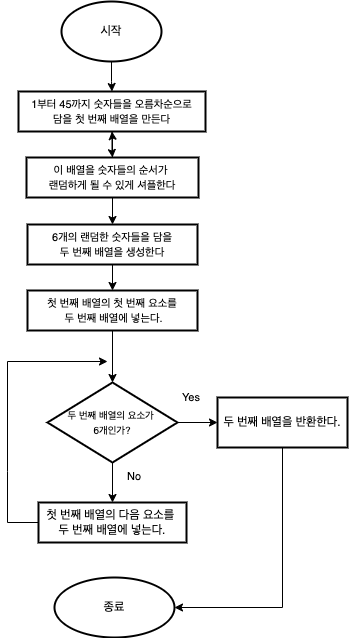

The diagram above was exported from draw.io. Its source (the exported page's mxGraphModel, read from the mxfile embedded in the PNG):
<mxGraphModel dx="946" dy="508" grid="1" gridSize="10" guides="1" tooltips="1" connect="1" arrows="1" fold="1" page="1" pageScale="1" pageWidth="827" pageHeight="1169" math="0" shadow="0">
  <root>
    <mxCell id="0" />
    <mxCell id="1" parent="0" />
    <mxCell id="8Rv7Q4mzsgrDSpWDshZk-3" value="" style="edgeStyle=orthogonalEdgeStyle;rounded=0;orthogonalLoop=1;jettySize=auto;html=1;" parent="1" source="8Rv7Q4mzsgrDSpWDshZk-1" target="8Rv7Q4mzsgrDSpWDshZk-2" edge="1">
      <mxGeometry relative="1" as="geometry" />
    </mxCell>
    <mxCell id="8Rv7Q4mzsgrDSpWDshZk-1" value="시작" style="strokeWidth=2;html=1;shape=mxgraph.flowchart.start_1;whiteSpace=wrap;" parent="1" vertex="1">
      <mxGeometry x="364" y="20" width="100" height="60" as="geometry" />
    </mxCell>
    <mxCell id="8Rv7Q4mzsgrDSpWDshZk-5" value="" style="edgeStyle=orthogonalEdgeStyle;rounded=0;orthogonalLoop=1;jettySize=auto;html=1;fontSize=11;" parent="1" source="8Rv7Q4mzsgrDSpWDshZk-2" target="8Rv7Q4mzsgrDSpWDshZk-4" edge="1">
      <mxGeometry relative="1" as="geometry" />
    </mxCell>
    <mxCell id="8Rv7Q4mzsgrDSpWDshZk-2" value="&lt;font style=&quot;font-size: 11px&quot;&gt;1부터 45까지 숫자들을 오름차순으로&lt;br&gt;담을 첫 번째 배열을&amp;nbsp;만든다&lt;/font&gt;" style="whiteSpace=wrap;html=1;strokeWidth=2;" parent="1" vertex="1">
      <mxGeometry x="321" y="110" width="187" height="40" as="geometry" />
    </mxCell>
    <mxCell id="8Rv7Q4mzsgrDSpWDshZk-7" value="" style="edgeStyle=orthogonalEdgeStyle;rounded=0;orthogonalLoop=1;jettySize=auto;html=1;fontSize=11;" parent="1" source="8Rv7Q4mzsgrDSpWDshZk-4" target="8Rv7Q4mzsgrDSpWDshZk-6" edge="1">
      <mxGeometry relative="1" as="geometry" />
    </mxCell>
    <mxCell id="UXG7CED5qfUFn2P9QTa7-1" value="" style="edgeStyle=orthogonalEdgeStyle;rounded=0;orthogonalLoop=1;jettySize=auto;html=1;" edge="1" parent="1" source="8Rv7Q4mzsgrDSpWDshZk-4" target="8Rv7Q4mzsgrDSpWDshZk-2">
      <mxGeometry relative="1" as="geometry" />
    </mxCell>
    <mxCell id="8Rv7Q4mzsgrDSpWDshZk-4" value="&lt;span style=&quot;font-size: 11px&quot;&gt;이 배열을 숫자들의 순서가&amp;nbsp;&lt;br&gt;랜덤하게 될 수 있게 셔플한다&lt;/span&gt;" style="whiteSpace=wrap;html=1;strokeWidth=2;" parent="1" vertex="1">
      <mxGeometry x="329" y="176" width="172" height="40" as="geometry" />
    </mxCell>
    <mxCell id="8Rv7Q4mzsgrDSpWDshZk-9" value="" style="edgeStyle=orthogonalEdgeStyle;rounded=0;orthogonalLoop=1;jettySize=auto;html=1;fontSize=11;" parent="1" source="8Rv7Q4mzsgrDSpWDshZk-6" target="8Rv7Q4mzsgrDSpWDshZk-8" edge="1">
      <mxGeometry relative="1" as="geometry" />
    </mxCell>
    <mxCell id="8Rv7Q4mzsgrDSpWDshZk-6" value="&lt;span style=&quot;font-size: 11px&quot;&gt;6개의 랜덤한 숫자들을 담을&lt;br&gt;&lt;/span&gt;&lt;span style=&quot;font-size: 11px&quot;&gt;두 번째 배열을 생성한다&lt;br&gt;&lt;/span&gt;" style="whiteSpace=wrap;html=1;strokeWidth=2;" parent="1" vertex="1">
      <mxGeometry x="330" y="243" width="170" height="40" as="geometry" />
    </mxCell>
    <mxCell id="8Rv7Q4mzsgrDSpWDshZk-15" value="" style="edgeStyle=orthogonalEdgeStyle;rounded=0;orthogonalLoop=1;jettySize=auto;html=1;fontSize=11;entryX=0.5;entryY=0;entryDx=0;entryDy=0;" parent="1" source="8Rv7Q4mzsgrDSpWDshZk-8" target="8Rv7Q4mzsgrDSpWDshZk-16" edge="1">
      <mxGeometry relative="1" as="geometry">
        <mxPoint x="415" y="381" as="targetPoint" />
      </mxGeometry>
    </mxCell>
    <mxCell id="8Rv7Q4mzsgrDSpWDshZk-8" value="&lt;span style=&quot;font-size: 11px&quot;&gt;첫 번째 배열의 첫 번째 요소를&lt;br&gt;&amp;nbsp;두 번째 배열에 넣는다.&lt;br&gt;&lt;/span&gt;" style="whiteSpace=wrap;html=1;strokeWidth=2;" parent="1" vertex="1">
      <mxGeometry x="330" y="309" width="170" height="40" as="geometry" />
    </mxCell>
    <mxCell id="8Rv7Q4mzsgrDSpWDshZk-21" value="" style="edgeStyle=orthogonalEdgeStyle;rounded=0;orthogonalLoop=1;jettySize=auto;html=1;fontSize=11;" parent="1" source="8Rv7Q4mzsgrDSpWDshZk-16" target="8Rv7Q4mzsgrDSpWDshZk-20" edge="1">
      <mxGeometry relative="1" as="geometry" />
    </mxCell>
    <mxCell id="8Rv7Q4mzsgrDSpWDshZk-24" value="" style="edgeStyle=orthogonalEdgeStyle;rounded=0;orthogonalLoop=1;jettySize=auto;html=1;fontSize=11;" parent="1" source="8Rv7Q4mzsgrDSpWDshZk-16" target="8Rv7Q4mzsgrDSpWDshZk-22" edge="1">
      <mxGeometry relative="1" as="geometry" />
    </mxCell>
    <mxCell id="8Rv7Q4mzsgrDSpWDshZk-16" value="&lt;font style=&quot;font-size: 10px&quot;&gt;두 번째 배열의 요소가 &lt;br&gt;6개인가?&lt;/font&gt;" style="rhombus;whiteSpace=wrap;html=1;strokeWidth=2;" parent="1" vertex="1">
      <mxGeometry x="350" y="401" width="130" height="80" as="geometry" />
    </mxCell>
    <mxCell id="8Rv7Q4mzsgrDSpWDshZk-18" value="" style="endArrow=classic;html=1;rounded=0;fontSize=11;exitX=0;exitY=0.5;exitDx=0;exitDy=0;" parent="1" edge="1" source="8Rv7Q4mzsgrDSpWDshZk-20">
      <mxGeometry width="50" height="50" relative="1" as="geometry">
        <mxPoint x="360" y="580" as="sourcePoint" />
        <mxPoint x="410" y="380" as="targetPoint" />
        <Array as="points">
          <mxPoint x="310" y="541" />
          <mxPoint x="310" y="490" />
          <mxPoint x="310" y="380" />
        </Array>
      </mxGeometry>
    </mxCell>
    <mxCell id="8Rv7Q4mzsgrDSpWDshZk-19" value="No" style="text;html=1;strokeColor=none;fillColor=none;align=center;verticalAlign=middle;whiteSpace=wrap;rounded=0;labelBackgroundColor=#FFFFFF;fontSize=11;" parent="1" vertex="1">
      <mxGeometry x="407" y="480" width="60" height="30" as="geometry" />
    </mxCell>
    <mxCell id="8Rv7Q4mzsgrDSpWDshZk-20" value="첫 번째 배열의 다음 요소를 &lt;br&gt;두 번째 배열에 넣는다." style="whiteSpace=wrap;html=1;strokeWidth=2;" parent="1" vertex="1">
      <mxGeometry x="341" y="521" width="148" height="40" as="geometry" />
    </mxCell>
    <mxCell id="8Rv7Q4mzsgrDSpWDshZk-22" value="두 번째 배열을 반환한다." style="whiteSpace=wrap;html=1;strokeWidth=2;" parent="1" vertex="1">
      <mxGeometry x="520" y="416" width="130" height="50" as="geometry" />
    </mxCell>
    <mxCell id="8Rv7Q4mzsgrDSpWDshZk-25" value="Yes" style="text;html=1;strokeColor=none;fillColor=none;align=center;verticalAlign=middle;whiteSpace=wrap;rounded=0;labelBackgroundColor=#FFFFFF;fontSize=11;" parent="1" vertex="1">
      <mxGeometry x="464" y="401" width="60" height="30" as="geometry" />
    </mxCell>
    <mxCell id="8Rv7Q4mzsgrDSpWDshZk-26" value="종료" style="ellipse;whiteSpace=wrap;html=1;strokeWidth=2;" parent="1" vertex="1">
      <mxGeometry x="357" y="596" width="120" height="60" as="geometry" />
    </mxCell>
    <mxCell id="8Rv7Q4mzsgrDSpWDshZk-28" value="" style="endArrow=classic;html=1;rounded=0;fontSize=11;exitX=0.5;exitY=1;exitDx=0;exitDy=0;entryX=1;entryY=0.5;entryDx=0;entryDy=0;" parent="1" source="8Rv7Q4mzsgrDSpWDshZk-22" target="8Rv7Q4mzsgrDSpWDshZk-26" edge="1">
      <mxGeometry width="50" height="50" relative="1" as="geometry">
        <mxPoint x="260" y="600" as="sourcePoint" />
        <mxPoint x="310" y="550" as="targetPoint" />
        <Array as="points">
          <mxPoint x="585" y="626" />
        </Array>
      </mxGeometry>
    </mxCell>
  </root>
</mxGraphModel>